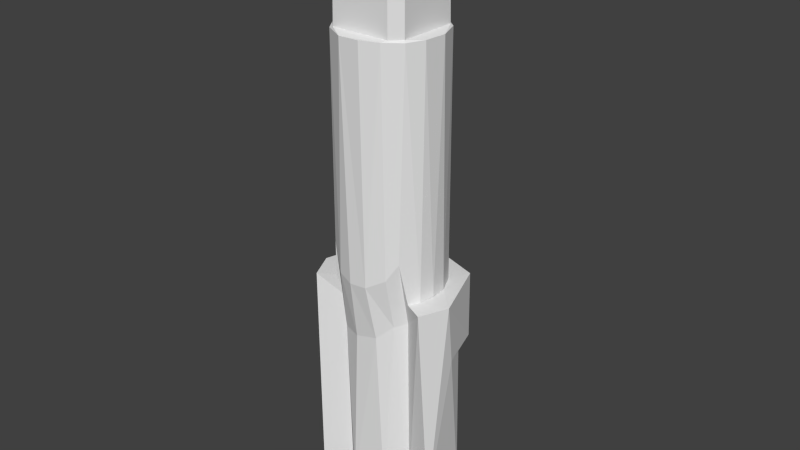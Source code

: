# Source: anvil_compressed_2.blend  (saved by Blender 2.77.0; exported with 4.5.12 LTS)
import bpy
from mathutils import Matrix  # noqa: F401  (used for matrix-valued properties, if any)

bpy.ops.wm.read_factory_settings(use_empty=True)
scene = bpy.context.scene
scene.name = 'Scene'

# ---- collections
col_collection_1 = bpy.data.collections.new('Collection 1'); scene.collection.children.link(col_collection_1)

# ---- world
world_world = bpy.data.worlds.new('World'); scene.world = world_world
world_world.color = (0.05088, 0.05088, 0.05088)
world_world.use_sun_shadow = False
world_world.sun_shadow_jitter_overblur = 0.0
world_world.cycles.sampling_method = 'NONE'
world_world.cycles.sample_map_resolution = 256

# ---- meshes
me_anvil = bpy.data.meshes.new('anvil')
me_anvil.from_pydata([(-11.8, 0.45, -43.47), (-12.04, -1.863, -33.37), (-9.309, 7.476, -33.37), (-8.278, 8.779, -43.47), (-1.361, 11.98, -33.37), (1.367, 11.98, -43.47), (8.284, 8.779, -33.37), (9.315, 7.476, -43.47), (12.15, -1.569, -33.37), (11.76, -0.1033, -43.47), (11.13, -4.71, -68.37), (10.03, -6.165, -33.48), (-10.34, -5.703, -68.37), (-9.98, -6.246, -33.42), (-11.62, -1.952, -68.37), (6.703, -5.127, 6.447), (4.304, -7.308, 6.555), (6.168, -5.822, -26.49), (4.737, -7.116, -29.15), (1.84, -8.286, -30.81), (1.267, -8.326, 6.531), (-2.222, -8.256, 6.451), (-0.9625, -8.424, -30.97), (-3.591, -7.629, -30.4), (-6.162, -5.825, -26.7), (8.513, -0.65, -33.12), (8.321, 2.029, -33.23), (6.871, 5.131, -33.25), (3.597, 7.845, -33.26), (3.291, 7.751, 6.428), (-0.6399, 8.537, -33.26), (-3.378, 7.708, 6.345), (-4.59, 7.279, -33.23), (-6.288, 5.699, 6.402), (-7.179, 4.63, -33.26), (-8.352, 1.764, -33.14), (-8.365, 1.198, 6.522), (-8.479, -1.525, -33.24), (7.086, -4.846, -33.28), (8.022, -3.102, -33.25), (-7.081, -4.83, -33.25), (6.439, -4.901, 6.778), (-4.819, 6.415, 6.773), (-6.449, 4.828, 6.747), (-4.705, 6.254, 18.84), (4.708, 6.257, 18.84), (6.449, 4.891, 6.745), (4.848, 6.403, 6.781), (6.295, -4.733, 18.84), (6.295, 4.678, 18.83), (4.721, -6.326, 18.83), (4.815, -6.488, 6.769), (-4.694, -6.327, 18.84), (-6.288, -4.775, 18.85), (-6.457, -4.845, 6.753), (-4.851, -6.483, 6.765), (-6.291, 4.72, 18.84), (6.141, -3.214, -68.37), (-2.072, 7.348, -68.37), (-6.321, -2.923, -68.37), (9.865, 4.601, -68.37), (6.119, 2.346, -68.37), (-1.279, 6.402, -68.37), (3.195, 5.848, -68.37), (-5.235, 4.13, -68.37), (-10.19, 3.826, -68.37), (-0.9841, -6.653, -68.37), (-2.264, -6.924, -68.37), (3.288, -6.136, -68.37), (5.313, -3.29, 19.03), (-4.126, -4.698, 19.03), (0.922, -6.195, 19.03), (-6.034, -0.9621, 19.03), (-5.307, 3.222, 19.03), (-0.9157, 6.126, 19.03), (3.662, 4.923, 19.03), (5.992, 1.411, 19.03), (6.164, -0.9532, 20.53), (2.826, -5.679, 20.53), (-3.474, -5.301, 20.53), (-6.119, -0.7244, 20.53), (-4.58, 4.305, 20.53), (0.3867, 6.115, 20.53), (4.667, 4.094, 20.53), (10.35, 3.463, -43.47), (2.082, 7.641, -43.47), (-10.14, 4.061, -43.47), (-6.529, -2.208, -73.97), (-0.7723, -6.77, -73.97), (4.565, -4.83, -73.97), (6.581, -0.7757, -73.97), (4.573, 5.114, -73.97), (-1.55, 6.4, -73.97), (-5.323, 3.897, -73.97), (0.5718, -6.534, -73.97), (-1.686, 6.268, -73.97), (-2.242, -6.204, -73.97), (-4.175, -5.014, -73.97), (-5.341, -3.777, -73.97), (0.00312, 6.466, -73.97), (2.249, 6.135, -73.97), (4.617, 4.579, -73.97), (6.172, 2.211, -73.97), (6.503, -0.03433, -73.97), (6.172, -2.28, -73.97), (4.617, -4.648, -73.97), (2.76, -5.947, -73.97), (-6.299, -1.723, -73.97), (-5.341, 3.708, -73.97), (-3.739, 5.31, -73.97), (-6.105, 2.189, -73.97), (-6.497, 0.5343, -73.97), (-7.906, -3.069, 6.434), (6.763, 5.116, 6.441), (8.06, -2.451, 6.52), (-5.812, -6.161, 6.431), (-0.3517, 8.369, 6.556), (8.326, 1.286, 6.5), (4.805, -5.356, -37.77), (6.175, -3.68, -37.29), (2.477, -6.764, -39.92), (-1.078, -7.049, -40.7), (-4.475, -5.603, -41.02), (-6.129, -3.671, -37.35), (2.518, -3.427, 22.43), (0.922, -6.195, 22.53), (-1.144, -4.118, 22.43), (-4.126, -4.698, 22.53), (-3.459, -2.462, 22.42), (-4.217, 0.3322, 22.43), (-6.034, -0.9621, 22.53), (-5.307, 3.222, 22.53), (-2.752, 3.238, 22.42), (-0.9157, 6.126, 22.53), (0.1727, 4.171, 22.42), (3.662, 4.923, 22.53), (2.435, 3.416, 22.42), (3.9, 1.501, 22.41), (5.992, 1.411, 22.53), (4.127, -1.012, 22.41), (5.313, -3.29, 22.53), (0.346, -4.183, 22.28), (4.223, -0.3846, 20.64), (2.947, -3.072, 20.65), (0.6579, -4.096, 20.84), (-1.041, -4.136, 20.65), (-3.703, -2.17, 20.64), (-4.021, 1.41, 20.65), (-1.956, 3.693, 20.65), (0.7559, 4.155, 20.66), (3.458, 2.414, 20.67), (-0.3541, 0.6272, 23.03), (-0.637, -0.4557, 23.03), (0.8347, -0.2061, 23.0), (0.3658, 1.058, 24.03), (-1.034, 0.4142, 24.03), (-0.4619, -1.111, 24.03), (1.095, -0.397, 24.03), (4.667, 4.094, 24.03), (0.3867, 6.115, 24.03), (-4.58, 4.305, 24.03), (-6.119, -0.7244, 24.03), (-3.474, -5.301, 24.03), (2.826, -5.679, 24.03), (6.164, -0.9532, 24.03)], [], [(0, 1, 2), (0, 2, 3), (3, 2, 4), (3, 4, 5), (5, 4, 6), (5, 6, 7), (7, 6, 8), (7, 8, 9), (13, 1, 12), (12, 1, 14), (14, 1, 0), (9, 8, 10), (10, 8, 11), (15, 16, 18), (17, 15, 18), (19, 18, 16), (19, 16, 20), (21, 19, 20), (21, 22, 19), (22, 21, 23), (24, 23, 115), (115, 23, 21), (112, 40, 115), (115, 40, 24), (15, 17, 39), (39, 17, 38), (40, 112, 37), (15, 39, 114), (114, 39, 25), (114, 25, 117), (117, 25, 26), (117, 26, 113), (113, 26, 27), (113, 27, 28), (113, 28, 29), (29, 28, 116), (116, 28, 30), (116, 30, 31), (31, 30, 32), (31, 32, 33), (33, 32, 34), (33, 34, 36), (36, 34, 35), (36, 35, 37), (36, 37, 112), (13, 40, 1), (1, 40, 37), (1, 37, 2), (2, 37, 34), (2, 34, 32), (2, 32, 4), (6, 27, 8), (8, 27, 26), (8, 26, 39), (6, 28, 27), (4, 32, 30), (4, 30, 28), (4, 28, 6), (11, 8, 38), (38, 8, 39), (25, 39, 26), (35, 34, 37), (54, 43, 36), (16, 55, 21), (16, 21, 20), (117, 46, 114), (114, 46, 41), (44, 42, 43), (44, 43, 56), (42, 44, 47), (47, 44, 45), (49, 46, 45), (45, 46, 47), (46, 49, 41), (41, 49, 48), (50, 51, 41), (50, 41, 48), (51, 50, 55), (55, 50, 52), (53, 54, 55), (53, 55, 52), (54, 53, 43), (43, 53, 56), (60, 63, 58), (10, 57, 60), (60, 57, 61), (63, 62, 58), (60, 61, 63), (58, 62, 64), (58, 64, 65), (66, 67, 59), (59, 12, 14), (66, 68, 67), (65, 64, 59), (65, 59, 14), (50, 71, 52), (52, 71, 70), (72, 53, 70), (70, 53, 52), (48, 69, 50), (50, 69, 71), (53, 72, 56), (56, 72, 73), (74, 45, 44), (74, 75, 45), (76, 49, 75), (75, 49, 45), (49, 76, 48), (48, 76, 69), (56, 73, 44), (44, 73, 74), (76, 77, 69), (69, 77, 78), (69, 78, 71), (71, 78, 79), (71, 79, 70), (70, 79, 80), (70, 80, 72), (72, 80, 73), (73, 80, 81), (73, 81, 74), (74, 81, 82), (74, 82, 75), (75, 82, 83), (75, 83, 76), (76, 83, 77), (84, 60, 85), (85, 60, 58), (85, 58, 86), (86, 58, 65), (86, 65, 14), (86, 14, 0), (9, 10, 60), (9, 60, 84), (86, 0, 3), (85, 7, 84), (84, 7, 9), (86, 3, 85), (85, 3, 5), (85, 5, 7), (59, 87, 88), (59, 88, 66), (66, 88, 68), (68, 88, 89), (68, 89, 57), (57, 89, 90), (57, 90, 61), (61, 90, 91), (61, 91, 63), (63, 91, 92), (63, 92, 62), (62, 92, 64), (64, 92, 93), (64, 93, 87), (64, 87, 59), (95, 94, 96), (95, 96, 97), (95, 97, 98), (95, 99, 94), (94, 99, 100), (94, 100, 101), (104, 105, 102), (102, 105, 106), (95, 98, 107), (103, 104, 102), (101, 102, 94), (94, 102, 106), (108, 109, 110), (107, 111, 95), (95, 111, 110), (95, 110, 109), (113, 47, 46), (29, 116, 47), (29, 47, 113), (15, 41, 51), (15, 51, 16), (15, 114, 41), (21, 55, 115), (115, 55, 54), (115, 54, 112), (112, 54, 36), (36, 43, 33), (43, 42, 33), (33, 42, 31), (31, 42, 116), (46, 117, 113), (51, 55, 16), (42, 47, 116), (118, 18, 19), (17, 18, 119), (119, 18, 118), (120, 19, 22), (23, 24, 122), (122, 24, 123), (118, 19, 120), (120, 22, 121), (121, 22, 23), (121, 23, 122), (119, 57, 11), (11, 57, 10), (122, 123, 59), (122, 59, 67), (122, 67, 121), (121, 67, 120), (120, 67, 68), (120, 68, 118), (118, 68, 57), (118, 57, 119), (13, 12, 123), (123, 12, 59), (11, 38, 119), (119, 38, 17), (13, 123, 40), (24, 40, 123), (124, 140, 125), (124, 125, 126), (126, 125, 127), (126, 127, 128), (128, 127, 129), (129, 127, 130), (129, 130, 131), (129, 131, 132), (132, 131, 133), (132, 133, 134), (134, 133, 135), (134, 135, 136), (136, 135, 137), (137, 135, 138), (137, 138, 139), (139, 138, 140), (139, 140, 124), (126, 141, 124), (142, 139, 143), (143, 139, 124), (143, 124, 141), (143, 141, 144), (144, 141, 145), (145, 141, 126), (145, 126, 128), (145, 128, 146), (146, 128, 129), (146, 129, 147), (147, 129, 132), (147, 132, 148), (148, 132, 134), (148, 134, 149), (149, 134, 136), (149, 136, 150), (150, 136, 137), (150, 137, 142), (142, 137, 139), (144, 145, 143), (143, 78, 142), (142, 78, 77), (142, 77, 83), (142, 83, 150), (150, 83, 149), (149, 83, 82), (149, 82, 148), (148, 82, 81), (148, 81, 147), (147, 81, 80), (147, 80, 146), (146, 80, 79), (146, 79, 145), (145, 79, 78), (145, 78, 143), (151, 152, 153), (153, 157, 154), (153, 154, 151), (151, 154, 155), (151, 155, 152), (152, 155, 156), (152, 156, 153), (153, 156, 157), (154, 158, 159), (154, 159, 160), (154, 160, 155), (155, 160, 161), (155, 161, 156), (156, 161, 162), (156, 162, 163), (156, 163, 157), (157, 163, 164), (157, 164, 158), (157, 158, 154), (138, 164, 140), (140, 164, 163), (140, 163, 125), (125, 163, 162), (125, 162, 127), (127, 162, 161), (127, 161, 130), (130, 161, 131), (131, 161, 160), (131, 160, 133), (133, 160, 159), (133, 159, 135), (135, 159, 158), (135, 158, 138), (138, 158, 164)])
me_anvil.use_remesh_preserve_volume = False
me_anvil.use_remesh_preserve_attributes = False
me_anvil.use_mirror_vertex_groups = False
me_anvil.update()

# ---- objects
ob_anvil = bpy.data.objects.new('anvil', me_anvil)

# ---- transforms, parenting, visibility, modifiers, constraints
ob_anvil.location = (60.58, -92.75, 29.61)
ob_anvil.lineart.crease_threshold = 0.0

# ---- collection membership
col_collection_1.objects.link(ob_anvil)

# ---- scene / render settings (as saved in the file)
scene.frame_start = 1; scene.frame_end = 250; scene.frame_set(1)
scene.render.engine = 'BLENDER_EEVEE_NEXT'
scene.render.resolution_percentage = 50
scene.render.dither_intensity = 0.0
scene.cycles.use_denoising = False
scene.cycles.samples = 10
scene.cycles.sampling_pattern = 'TABULATED_SOBOL'
scene.cycles.light_sampling_threshold = 0.0
scene.cycles.use_adaptive_sampling = False
scene.cycles.use_light_tree = False
scene.cycles.blur_glossy = 0.0
scene.cycles.pixel_filter_type = 'GAUSSIAN'
scene.cycles.sample_clamp_indirect = 0.0
scene.view_settings.view_transform = 'Standard'
bpy.context.view_layer.update()

# ---- added for rendering (the .blend has no active camera and no usable light): camera, sun
cam_auto = bpy.data.cameras.new('AutoCamera')
cam_auto.lens = 50.0
cam_auto.sensor_width = 36.0
cam_auto.clip_end = 1672.21
ob_auto_camera = bpy.data.objects.new('AutoCamera', cam_auto)
scene.collection.objects.link(ob_auto_camera)
ob_auto_camera.location = (155.923, -205.311, 80.8663)
ob_auto_camera.rotation_euler = (1.09748, -7.21219e-08, 0.694738)
scene.camera = ob_auto_camera
light_auto_sun = bpy.data.lights.new('AutoSun', 'SUN')
light_auto_sun.energy = 3.0
light_auto_sun.angle = 0.0523599
ob_auto_sun = bpy.data.objects.new('AutoSun', light_auto_sun)
scene.collection.objects.link(ob_auto_sun)
ob_auto_sun.rotation_euler = (0.872665, 0.174533, 0.523599)
bpy.context.view_layer.update()
